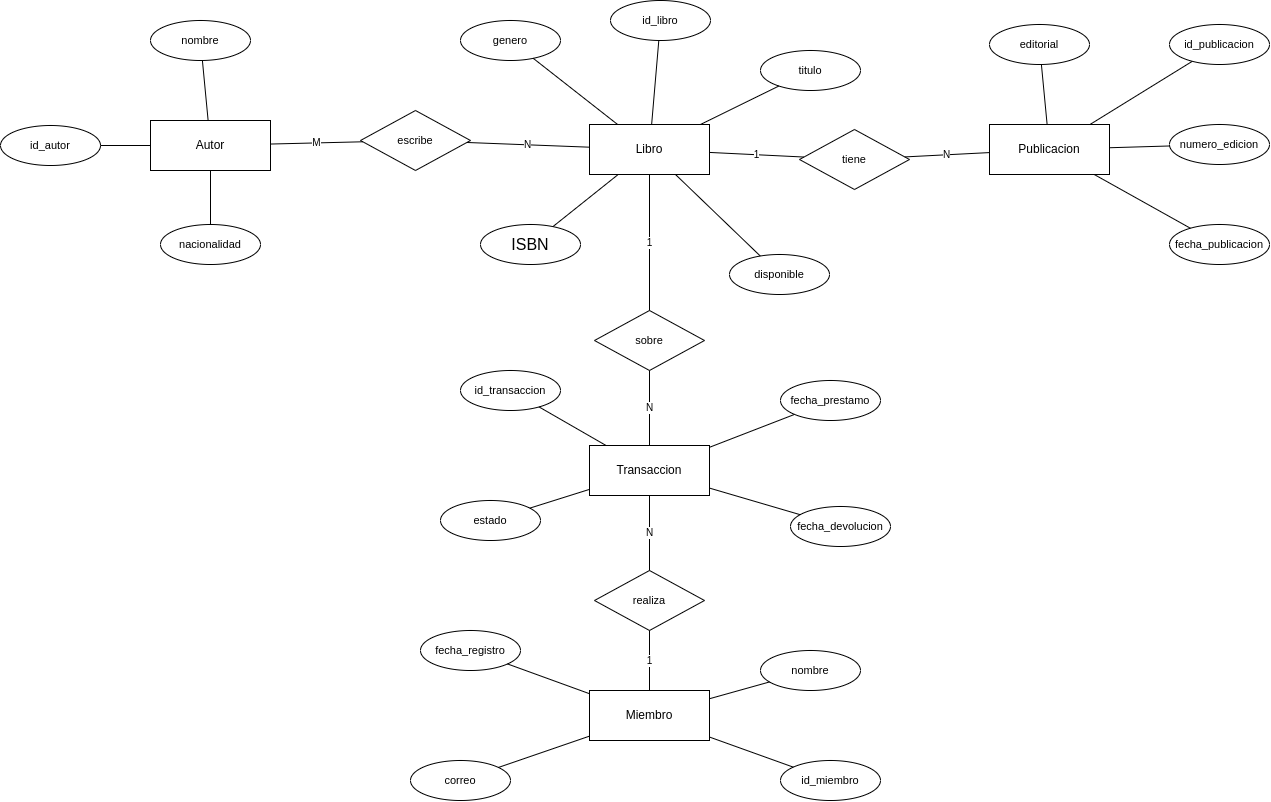

The diagram above was exported from draw.io. Its source (the exported page's mxGraphModel, read from the mxfile embedded in the PNG):
<mxGraphModel dx="1913" dy="290" grid="1" gridSize="10" guides="1" tooltips="1" connect="1" arrows="1" fold="1" page="1" pageScale="1" pageWidth="1100" pageHeight="850" background="light-dark(#FFFFFF,#BDBDBD)" math="0" shadow="0">
  <root>
    <mxCell id="0" />
    <mxCell id="1" parent="0" />
    <mxCell id="D2ZxLARjkJi-Y1sGyaED-45" parent="1" style="rounded=0;whiteSpace=wrap;html=1;fillColor=#ffffff;strokeColor=#000000;fontSize=12;" value="Autor" vertex="1">
      <mxGeometry height="50" width="120" x="770" y="1510" as="geometry" />
    </mxCell>
    <mxCell id="D2ZxLARjkJi-Y1sGyaED-46" parent="1" style="rounded=0;whiteSpace=wrap;html=1;fillColor=#ffffff;strokeColor=#000000;fontSize=12;" value="Libro" vertex="1">
      <mxGeometry height="50" width="120" x="1209" y="1514" as="geometry" />
    </mxCell>
    <mxCell id="D2ZxLARjkJi-Y1sGyaED-47" parent="1" style="rounded=0;whiteSpace=wrap;html=1;fillColor=#ffffff;strokeColor=#000000;fontSize=12;" value="Publicacion" vertex="1">
      <mxGeometry height="50" width="120" x="1609" y="1514" as="geometry" />
    </mxCell>
    <mxCell id="D2ZxLARjkJi-Y1sGyaED-48" parent="1" style="rounded=0;whiteSpace=wrap;html=1;fillColor=#ffffff;strokeColor=#000000;fontSize=12;" value="Miembro" vertex="1">
      <mxGeometry height="50" width="120" x="1209" y="2080" as="geometry" />
    </mxCell>
    <mxCell id="D2ZxLARjkJi-Y1sGyaED-49" parent="1" style="rounded=0;whiteSpace=wrap;html=1;fillColor=#ffffff;strokeColor=#000000;fontSize=12;" value="Transaccion" vertex="1">
      <mxGeometry height="50" width="120" x="1209" y="1835" as="geometry" />
    </mxCell>
    <mxCell id="D2ZxLARjkJi-Y1sGyaED-50" parent="1" style="rhombus;whiteSpace=wrap;html=1;fillColor=#ffffff;strokeColor=#000000;fontSize=11;" value="escribe" vertex="1">
      <mxGeometry height="60" width="110" x="980" y="1500" as="geometry" />
    </mxCell>
    <mxCell id="D2ZxLARjkJi-Y1sGyaED-51" parent="1" style="rhombus;whiteSpace=wrap;html=1;fillColor=#ffffff;strokeColor=#000000;fontSize=11;" value="tiene" vertex="1">
      <mxGeometry height="60" width="110" x="1419" y="1519" as="geometry" />
    </mxCell>
    <mxCell id="D2ZxLARjkJi-Y1sGyaED-52" parent="1" style="rhombus;whiteSpace=wrap;html=1;fillColor=#ffffff;strokeColor=#000000;fontSize=11;" value="realiza" vertex="1">
      <mxGeometry height="60" width="110" x="1214" y="1960" as="geometry" />
    </mxCell>
    <mxCell id="D2ZxLARjkJi-Y1sGyaED-53" parent="1" style="rhombus;whiteSpace=wrap;html=1;fillColor=#ffffff;strokeColor=#000000;fontSize=11;" value="sobre" vertex="1">
      <mxGeometry height="60" width="110" x="1214" y="1700" as="geometry" />
    </mxCell>
    <mxCell id="D2ZxLARjkJi-Y1sGyaED-54" edge="1" parent="1" source="D2ZxLARjkJi-Y1sGyaED-45" style="endArrow=none;html=1;fontSize=10;" target="D2ZxLARjkJi-Y1sGyaED-50" value="M">
      <mxGeometry relative="1" as="geometry" />
    </mxCell>
    <mxCell id="D2ZxLARjkJi-Y1sGyaED-55" edge="1" parent="1" source="D2ZxLARjkJi-Y1sGyaED-50" style="endArrow=none;html=1;fontSize=10;" target="D2ZxLARjkJi-Y1sGyaED-46" value="N">
      <mxGeometry relative="1" as="geometry" />
    </mxCell>
    <mxCell id="D2ZxLARjkJi-Y1sGyaED-56" edge="1" parent="1" source="D2ZxLARjkJi-Y1sGyaED-46" style="endArrow=none;html=1;fontSize=10;" target="D2ZxLARjkJi-Y1sGyaED-51" value="1">
      <mxGeometry relative="1" as="geometry" />
    </mxCell>
    <mxCell id="D2ZxLARjkJi-Y1sGyaED-57" edge="1" parent="1" source="D2ZxLARjkJi-Y1sGyaED-51" style="endArrow=none;html=1;fontSize=10;" target="D2ZxLARjkJi-Y1sGyaED-47" value="N">
      <mxGeometry relative="1" as="geometry" />
    </mxCell>
    <mxCell id="D2ZxLARjkJi-Y1sGyaED-58" edge="1" parent="1" source="D2ZxLARjkJi-Y1sGyaED-48" style="endArrow=none;html=1;fontSize=10;" target="D2ZxLARjkJi-Y1sGyaED-52" value="1">
      <mxGeometry relative="1" as="geometry" />
    </mxCell>
    <mxCell id="D2ZxLARjkJi-Y1sGyaED-59" edge="1" parent="1" source="D2ZxLARjkJi-Y1sGyaED-52" style="endArrow=none;html=1;fontSize=10;" target="D2ZxLARjkJi-Y1sGyaED-49" value="N">
      <mxGeometry relative="1" as="geometry" />
    </mxCell>
    <mxCell id="D2ZxLARjkJi-Y1sGyaED-60" edge="1" parent="1" source="D2ZxLARjkJi-Y1sGyaED-49" style="endArrow=none;html=1;fontSize=10;" target="D2ZxLARjkJi-Y1sGyaED-53" value="N">
      <mxGeometry relative="1" as="geometry" />
    </mxCell>
    <mxCell id="D2ZxLARjkJi-Y1sGyaED-61" edge="1" parent="1" source="D2ZxLARjkJi-Y1sGyaED-53" style="endArrow=none;html=1;fontSize=10;" target="D2ZxLARjkJi-Y1sGyaED-46" value="1">
      <mxGeometry relative="1" as="geometry" />
    </mxCell>
    <mxCell id="D2ZxLARjkJi-Y1sGyaED-62" parent="1" style="ellipse;whiteSpace=wrap;html=1;fontSize=11;" value="id_autor" vertex="1">
      <mxGeometry height="40" width="100" x="620" y="1515" as="geometry" />
    </mxCell>
    <mxCell id="D2ZxLARjkJi-Y1sGyaED-63" parent="1" style="ellipse;whiteSpace=wrap;html=1;fillColor=#ffffff;strokeColor=#000000;fontSize=11;" value="nombre" vertex="1">
      <mxGeometry height="40" width="100" x="770" y="1410" as="geometry" />
    </mxCell>
    <mxCell id="D2ZxLARjkJi-Y1sGyaED-64" parent="1" style="ellipse;whiteSpace=wrap;html=1;fillColor=#ffffff;strokeColor=#000000;fontSize=11;" value="nacionalidad" vertex="1">
      <mxGeometry height="40" width="100" x="780" y="1614" as="geometry" />
    </mxCell>
    <mxCell id="D2ZxLARjkJi-Y1sGyaED-65" edge="1" parent="1" source="D2ZxLARjkJi-Y1sGyaED-45" style="endArrow=none;html=1;fontSize=10;" target="D2ZxLARjkJi-Y1sGyaED-62">
      <mxGeometry relative="1" as="geometry" />
    </mxCell>
    <mxCell id="D2ZxLARjkJi-Y1sGyaED-66" edge="1" parent="1" source="D2ZxLARjkJi-Y1sGyaED-45" style="endArrow=none;html=1;fontSize=10;" target="D2ZxLARjkJi-Y1sGyaED-63">
      <mxGeometry relative="1" as="geometry" />
    </mxCell>
    <mxCell id="D2ZxLARjkJi-Y1sGyaED-67" edge="1" parent="1" source="D2ZxLARjkJi-Y1sGyaED-45" style="endArrow=none;html=1;fontSize=10;" target="D2ZxLARjkJi-Y1sGyaED-64">
      <mxGeometry relative="1" as="geometry" />
    </mxCell>
    <mxCell id="D2ZxLARjkJi-Y1sGyaED-68" parent="1" style="ellipse;whiteSpace=wrap;html=1;fontSize=11;" value="id_libro" vertex="1">
      <mxGeometry height="40" width="100" x="1230" y="1390" as="geometry" />
    </mxCell>
    <mxCell id="D2ZxLARjkJi-Y1sGyaED-69" parent="1" style="ellipse;whiteSpace=wrap;html=1;fillColor=#ffffff;strokeColor=#000000;fontSize=11;" value="titulo" vertex="1">
      <mxGeometry height="40" width="100" x="1380" y="1440" as="geometry" />
    </mxCell>
    <mxCell id="D2ZxLARjkJi-Y1sGyaED-70" parent="1" style="ellipse;whiteSpace=wrap;html=1;fillColor=#ffffff;strokeColor=#000000;fontSize=11;" value="genero" vertex="1">
      <mxGeometry height="40" width="100" x="1080" y="1410" as="geometry" />
    </mxCell>
    <mxCell id="D2ZxLARjkJi-Y1sGyaED-71" parent="1" style="ellipse;whiteSpace=wrap;html=1;fillColor=#ffffff;strokeColor=#000000;fontSize=11;" value="&lt;span style=&quot;font-family: MonaSans-Regular, Helvetica, Arial, sans-serif; font-size: medium; text-align: left; white-space-collapse: preserve; background-color: light-dark(#ffffff, var(--ge-dark-color, #121212)); color: light-dark(rgb(0, 0, 0), rgb(255, 255, 255));&quot;&gt;ISBN&lt;/span&gt;" vertex="1">
      <mxGeometry height="40" width="100" x="1100" y="1614" as="geometry" />
    </mxCell>
    <mxCell id="D2ZxLARjkJi-Y1sGyaED-72" parent="1" style="ellipse;whiteSpace=wrap;html=1;fillColor=#ffffff;strokeColor=#000000;fontSize=11;" value="disponible" vertex="1">
      <mxGeometry height="40" width="100" x="1349" y="1644" as="geometry" />
    </mxCell>
    <mxCell id="D2ZxLARjkJi-Y1sGyaED-73" edge="1" parent="1" source="D2ZxLARjkJi-Y1sGyaED-46" style="endArrow=none;html=1;fontSize=10;" target="D2ZxLARjkJi-Y1sGyaED-68">
      <mxGeometry relative="1" as="geometry" />
    </mxCell>
    <mxCell id="D2ZxLARjkJi-Y1sGyaED-74" edge="1" parent="1" source="D2ZxLARjkJi-Y1sGyaED-46" style="endArrow=none;html=1;fontSize=10;" target="D2ZxLARjkJi-Y1sGyaED-69">
      <mxGeometry relative="1" as="geometry" />
    </mxCell>
    <mxCell id="D2ZxLARjkJi-Y1sGyaED-75" edge="1" parent="1" source="D2ZxLARjkJi-Y1sGyaED-46" style="endArrow=none;html=1;fontSize=10;" target="D2ZxLARjkJi-Y1sGyaED-70">
      <mxGeometry relative="1" as="geometry" />
    </mxCell>
    <mxCell id="D2ZxLARjkJi-Y1sGyaED-76" edge="1" parent="1" source="D2ZxLARjkJi-Y1sGyaED-46" style="endArrow=none;html=1;fontSize=10;" target="D2ZxLARjkJi-Y1sGyaED-71">
      <mxGeometry relative="1" as="geometry" />
    </mxCell>
    <mxCell id="D2ZxLARjkJi-Y1sGyaED-77" edge="1" parent="1" source="D2ZxLARjkJi-Y1sGyaED-46" style="endArrow=none;html=1;fontSize=10;" target="D2ZxLARjkJi-Y1sGyaED-72">
      <mxGeometry relative="1" as="geometry" />
    </mxCell>
    <mxCell id="D2ZxLARjkJi-Y1sGyaED-78" parent="1" style="ellipse;whiteSpace=wrap;html=1;fontSize=11;" value="id_publicacion" vertex="1">
      <mxGeometry height="40" width="100" x="1789" y="1414" as="geometry" />
    </mxCell>
    <mxCell id="D2ZxLARjkJi-Y1sGyaED-79" parent="1" style="ellipse;whiteSpace=wrap;html=1;fillColor=#ffffff;strokeColor=#000000;fontSize=11;" value="numero_edicion" vertex="1">
      <mxGeometry height="40" width="100" x="1789" y="1514" as="geometry" />
    </mxCell>
    <mxCell id="D2ZxLARjkJi-Y1sGyaED-80" parent="1" style="ellipse;whiteSpace=wrap;html=1;fillColor=#ffffff;strokeColor=#000000;fontSize=11;" value="fecha_publicacion" vertex="1">
      <mxGeometry height="40" width="100" x="1789" y="1614" as="geometry" />
    </mxCell>
    <mxCell id="D2ZxLARjkJi-Y1sGyaED-81" parent="1" style="ellipse;whiteSpace=wrap;html=1;fillColor=#ffffff;strokeColor=#000000;fontSize=11;" value="editorial" vertex="1">
      <mxGeometry height="40" width="100" x="1609" y="1414" as="geometry" />
    </mxCell>
    <mxCell id="D2ZxLARjkJi-Y1sGyaED-82" edge="1" parent="1" source="D2ZxLARjkJi-Y1sGyaED-47" style="endArrow=none;html=1;fontSize=10;" target="D2ZxLARjkJi-Y1sGyaED-78">
      <mxGeometry relative="1" as="geometry" />
    </mxCell>
    <mxCell id="D2ZxLARjkJi-Y1sGyaED-83" edge="1" parent="1" source="D2ZxLARjkJi-Y1sGyaED-47" style="endArrow=none;html=1;fontSize=10;" target="D2ZxLARjkJi-Y1sGyaED-79">
      <mxGeometry relative="1" as="geometry" />
    </mxCell>
    <mxCell id="D2ZxLARjkJi-Y1sGyaED-84" edge="1" parent="1" source="D2ZxLARjkJi-Y1sGyaED-47" style="endArrow=none;html=1;fontSize=10;" target="D2ZxLARjkJi-Y1sGyaED-80">
      <mxGeometry relative="1" as="geometry" />
    </mxCell>
    <mxCell id="D2ZxLARjkJi-Y1sGyaED-85" edge="1" parent="1" source="D2ZxLARjkJi-Y1sGyaED-47" style="endArrow=none;html=1;fontSize=10;" target="D2ZxLARjkJi-Y1sGyaED-81">
      <mxGeometry relative="1" as="geometry" />
    </mxCell>
    <mxCell id="D2ZxLARjkJi-Y1sGyaED-86" parent="1" style="ellipse;whiteSpace=wrap;html=1;fontSize=11;" value="id_miembro" vertex="1">
      <mxGeometry height="40" width="100" x="1400" y="2150" as="geometry" />
    </mxCell>
    <mxCell id="D2ZxLARjkJi-Y1sGyaED-87" parent="1" style="ellipse;whiteSpace=wrap;html=1;fillColor=#ffffff;strokeColor=#000000;fontSize=11;" value="nombre" vertex="1">
      <mxGeometry height="40" width="100" x="1380" y="2040" as="geometry" />
    </mxCell>
    <mxCell id="D2ZxLARjkJi-Y1sGyaED-88" parent="1" style="ellipse;whiteSpace=wrap;html=1;fillColor=#ffffff;strokeColor=#000000;fontSize=11;" value="correo" vertex="1">
      <mxGeometry height="40" width="100" x="1030" y="2150" as="geometry" />
    </mxCell>
    <mxCell id="D2ZxLARjkJi-Y1sGyaED-89" parent="1" style="ellipse;whiteSpace=wrap;html=1;fillColor=#ffffff;strokeColor=#000000;fontSize=11;" value="fecha_registro" vertex="1">
      <mxGeometry height="40" width="100" x="1040" y="2020" as="geometry" />
    </mxCell>
    <mxCell id="D2ZxLARjkJi-Y1sGyaED-90" edge="1" parent="1" source="D2ZxLARjkJi-Y1sGyaED-48" style="endArrow=none;html=1;fontSize=10;" target="D2ZxLARjkJi-Y1sGyaED-86">
      <mxGeometry relative="1" as="geometry" />
    </mxCell>
    <mxCell id="D2ZxLARjkJi-Y1sGyaED-91" edge="1" parent="1" source="D2ZxLARjkJi-Y1sGyaED-48" style="endArrow=none;html=1;fontSize=10;" target="D2ZxLARjkJi-Y1sGyaED-87">
      <mxGeometry relative="1" as="geometry" />
    </mxCell>
    <mxCell id="D2ZxLARjkJi-Y1sGyaED-92" edge="1" parent="1" source="D2ZxLARjkJi-Y1sGyaED-48" style="endArrow=none;html=1;fontSize=10;" target="D2ZxLARjkJi-Y1sGyaED-88">
      <mxGeometry relative="1" as="geometry" />
    </mxCell>
    <mxCell id="D2ZxLARjkJi-Y1sGyaED-93" edge="1" parent="1" source="D2ZxLARjkJi-Y1sGyaED-48" style="endArrow=none;html=1;fontSize=10;" target="D2ZxLARjkJi-Y1sGyaED-89">
      <mxGeometry relative="1" as="geometry" />
    </mxCell>
    <mxCell id="D2ZxLARjkJi-Y1sGyaED-94" parent="1" style="ellipse;whiteSpace=wrap;html=1;fontSize=11;" value="id_transaccion" vertex="1">
      <mxGeometry height="40" width="100" x="1080" y="1760" as="geometry" />
    </mxCell>
    <mxCell id="D2ZxLARjkJi-Y1sGyaED-95" parent="1" style="ellipse;whiteSpace=wrap;html=1;fillColor=#ffffff;strokeColor=#000000;fontSize=11;" value="fecha_prestamo" vertex="1">
      <mxGeometry height="40" width="100" x="1400" y="1770" as="geometry" />
    </mxCell>
    <mxCell id="D2ZxLARjkJi-Y1sGyaED-96" parent="1" style="ellipse;whiteSpace=wrap;html=1;fillColor=#ffffff;strokeColor=#000000;fontSize=11;" value="fecha_devolucion" vertex="1">
      <mxGeometry height="40" width="100" x="1410" y="1896" as="geometry" />
    </mxCell>
    <mxCell id="D2ZxLARjkJi-Y1sGyaED-97" parent="1" style="ellipse;whiteSpace=wrap;html=1;fillColor=#ffffff;strokeColor=#000000;fontSize=11;" value="estado" vertex="1">
      <mxGeometry height="40" width="100" x="1060" y="1890" as="geometry" />
    </mxCell>
    <mxCell id="D2ZxLARjkJi-Y1sGyaED-98" edge="1" parent="1" source="D2ZxLARjkJi-Y1sGyaED-49" style="endArrow=none;html=1;fontSize=10;" target="D2ZxLARjkJi-Y1sGyaED-94">
      <mxGeometry relative="1" as="geometry" />
    </mxCell>
    <mxCell id="D2ZxLARjkJi-Y1sGyaED-99" edge="1" parent="1" source="D2ZxLARjkJi-Y1sGyaED-49" style="endArrow=none;html=1;fontSize=10;" target="D2ZxLARjkJi-Y1sGyaED-95">
      <mxGeometry relative="1" as="geometry" />
    </mxCell>
    <mxCell id="D2ZxLARjkJi-Y1sGyaED-100" edge="1" parent="1" source="D2ZxLARjkJi-Y1sGyaED-49" style="endArrow=none;html=1;fontSize=10;" target="D2ZxLARjkJi-Y1sGyaED-96">
      <mxGeometry relative="1" as="geometry" />
    </mxCell>
    <mxCell id="D2ZxLARjkJi-Y1sGyaED-101" edge="1" parent="1" source="D2ZxLARjkJi-Y1sGyaED-49" style="endArrow=none;html=1;fontSize=10;" target="D2ZxLARjkJi-Y1sGyaED-97">
      <mxGeometry relative="1" as="geometry" />
    </mxCell>
  </root>
</mxGraphModel>